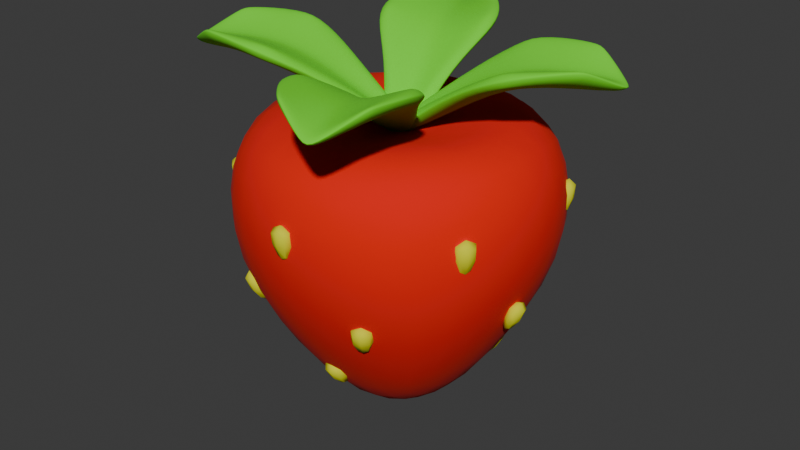 # Source: strawberry_medium.blend  (saved by Blender 4.1.23; exported with 4.5.12 LTS)
import bpy
from mathutils import Matrix  # noqa: F401  (used for matrix-valued properties, if any)

bpy.ops.wm.read_factory_settings(use_empty=True)
scene = bpy.context.scene
scene.name = 'Scene'

# ---- collections
col_collection = bpy.data.collections.new('Collection'); scene.collection.children.link(col_collection)

# ---- materials (node trees are filled in below, after node groups)
mat_strawberry_nuts = bpy.data.materials.new('strawberry_nuts')
mat_strawberry_nuts.use_transparent_shadow = False
mat_leafy_green = bpy.data.materials.new('leafy_green')
mat_leafy_green.use_transparent_shadow = False
mat_strawberry_red = bpy.data.materials.new('strawberry_red')
mat_strawberry_red.alpha_threshold = 0.0
mat_strawberry_red.use_transparent_shadow = False
mat_strawberry_red.roughness = 0.5
mat_strawberry_red.line_color = (0.0, 0.0, 0.0, 1.0)

# ---- material node trees
mat_strawberry_nuts.use_nodes = True; mat_strawberry_nuts.node_tree.nodes.clear()
_N = mat_strawberry_nuts.node_tree.nodes; _L = mat_strawberry_nuts.node_tree.links
n0 = _N.new('ShaderNodeBsdfPrincipled'); n0.name = 'Principled BSDF'; n0.location = (10, 300)
n0.inputs[0].default_value = (0.7253, 0.736, 0.0, 1.0)
n0.inputs[2].default_value = 1.0
n1 = _N.new('ShaderNodeOutputMaterial'); n1.name = 'Material Output'; n1.location = (300, 300)
_L.new(n0.outputs[0], n1.inputs[0])
n1.is_active_output = True
mat_leafy_green.use_nodes = True; mat_leafy_green.node_tree.nodes.clear()
_N = mat_leafy_green.node_tree.nodes; _L = mat_leafy_green.node_tree.links
n0 = _N.new('ShaderNodeBsdfPrincipled'); n0.name = 'Principled BSDF'; n0.location = (10, 300)
n0.inputs[0].default_value = (0.154, 0.8001, 0.01148, 1.0)
n0.inputs[2].default_value = 1.0
n1 = _N.new('ShaderNodeOutputMaterial'); n1.name = 'Material Output'; n1.location = (300, 300)
_L.new(n0.outputs[0], n1.inputs[0])
n1.is_active_output = True
mat_strawberry_red.use_nodes = True; mat_strawberry_red.node_tree.nodes.clear()
_N = mat_strawberry_red.node_tree.nodes; _L = mat_strawberry_red.node_tree.links
n0 = _N.new('ShaderNodeOutputMaterial'); n0.name = 'Material Output'; n0.location = (300, 300)
n1 = _N.new('ShaderNodeBsdfPrincipled'); n1.name = 'Principled BSDF'; n1.location = (10, 300)
n1.inputs[0].default_value = (0.7991, 0.006512, 0.0, 1.0)
n1.inputs[2].default_value = 1.0
n1.inputs[3].default_value = 1.45
_L.new(n1.outputs[0], n0.inputs[0])
n0.is_active_output = True

# ---- world
world_world = bpy.data.worlds.new('World'); scene.world = world_world
world_world.use_nodes = True; world_world.node_tree.nodes.clear()
_N = world_world.node_tree.nodes; _L = world_world.node_tree.links
n0 = _N.new('ShaderNodeOutputWorld'); n0.name = 'World Output'; n0.location = (300, 300)
n1 = _N.new('ShaderNodeBackground'); n1.name = 'Background'; n1.location = (10, 300)
n1.inputs[0].default_value = (0.05088, 0.05088, 0.05088, 1.0)
_L.new(n1.outputs[0], n0.inputs[0])
n0.is_active_output = True
world_world.color = (0.05088, 0.05088, 0.05088)
world_world.use_sun_shadow = False
world_world.sun_shadow_jitter_overblur = 0.0

# ---- meshes
me_cube_001 = bpy.data.meshes.new('Cube.001')
me_cube_001.from_pydata([(-0.01644, -0.5669, -0.1084), (-0.06975, -0.6225, 0.04441), (-0.01644, -0.5427, -0.1058), (-0.06975, -0.5196, 0.05507), (0.01644, -0.5669, -0.1084), (0.06975, -0.6225, 0.04441), (0.01644, -0.5427, -0.1058), (0.06975, -0.5196, 0.05507)], [], [(0, 1, 3, 2), (2, 3, 7, 6), (6, 7, 5, 4), (4, 5, 1, 0), (2, 6, 4, 0), (7, 3, 1, 5)])
me_cube_001.polygons.foreach_set('use_smooth', [True] * 6)
_uv = me_cube_001.uv_layers.new(name='UVMap')
_uv.uv.foreach_set('vector', [0.375, 0.0, 0.625, 0.0, 0.625, 0.25, 0.375, 0.25, 0.375, 0.25, 0.625, 0.25, 0.625, 0.5, 0.375, 0.5, 0.375, 0.5, 0.625, 0.5, 0.625, 0.75, 0.375, 0.75, 0.375, 0.75, 0.625, 0.75, 0.625, 1.0, 0.375, 1.0, 0.125, 0.5, 0.375, 0.5, 0.375, 0.75, 0.125, 0.75, 0.625, 0.5, 0.875, 0.5, 0.875, 0.75, 0.625, 0.75])
me_cube_001.materials.append(mat_strawberry_nuts)
me_cube_001.update()
me_cube_003 = bpy.data.meshes.new('Cube.003')
me_cube_003.from_pydata([(-0.2857, -0.3986, -0.4193), (-0.3812, -0.4573, -0.29), (-0.2745, -0.3792, -0.4096), (-0.3337, -0.375, -0.2492), (-0.2573, -0.415, -0.4193), (-0.2604, -0.5271, -0.29), (-0.2461, -0.3956, -0.4096), (-0.2129, -0.4447, -0.2492)], [], [(0, 1, 3, 2), (2, 3, 7, 6), (6, 7, 5, 4), (4, 5, 1, 0), (2, 6, 4, 0), (7, 3, 1, 5)])
me_cube_003.polygons.foreach_set('use_smooth', [True] * 6)
_uv = me_cube_003.uv_layers.new(name='UVMap')
_uv.uv.foreach_set('vector', [0.375, 0.0, 0.625, 0.0, 0.625, 0.25, 0.375, 0.25, 0.375, 0.25, 0.625, 0.25, 0.625, 0.5, 0.375, 0.5, 0.375, 0.5, 0.625, 0.5, 0.625, 0.75, 0.375, 0.75, 0.375, 0.75, 0.625, 0.75, 0.625, 1.0, 0.375, 1.0, 0.125, 0.5, 0.375, 0.5, 0.375, 0.75, 0.125, 0.75, 0.625, 0.5, 0.875, 0.5, 0.875, 0.75, 0.625, 0.75])
me_cube_003.materials.append(mat_strawberry_nuts)
me_cube_003.update()
me_cube_004 = bpy.data.meshes.new('Cube.004')
me_cube_004.from_pydata([(-0.01554, -0.3041, -0.6996), (-0.06217, -0.4258, -0.5888), (-0.01704, -0.2836, -0.6865), (-0.0685, -0.3389, -0.533), (0.01726, -0.3019, -0.6993), (0.07702, -0.4166, -0.5873), (0.01577, -0.2814, -0.6861), (0.07069, -0.3298, -0.5315)], [], [(0, 1, 3, 2), (2, 3, 7, 6), (6, 7, 5, 4), (4, 5, 1, 0), (2, 6, 4, 0), (7, 3, 1, 5)])
me_cube_004.polygons.foreach_set('use_smooth', [True] * 6)
_uv = me_cube_004.uv_layers.new(name='UVMap')
_uv.uv.foreach_set('vector', [0.375, 0.0, 0.625, 0.0, 0.625, 0.25, 0.375, 0.25, 0.375, 0.25, 0.625, 0.25, 0.625, 0.5, 0.375, 0.5, 0.375, 0.5, 0.625, 0.5, 0.625, 0.75, 0.375, 0.75, 0.375, 0.75, 0.625, 0.75, 0.625, 1.0, 0.375, 1.0, 0.125, 0.5, 0.375, 0.5, 0.375, 0.75, 0.125, 0.75, 0.625, 0.5, 0.875, 0.5, 0.875, 0.75, 0.625, 0.75])
me_cube_004.materials.append(mat_strawberry_nuts)
me_cube_004.update()
me_plane = bpy.data.meshes.new('Plane')
me_plane.from_pydata([(-0.03675, -0.03854, 0.1997), (0.05293, -0.005897, 0.1997), (-0.3386, 0.5419, 0.5165), (-0.08893, 0.6328, 0.5165), (0.01901, -0.05224, 0.175), (-0.2589, 0.7113, 0.424), (-0.1668, 0.1254, 0.3695), (0.04715, 0.2032, 0.3695), (-0.06583, 0.1809, 0.3144), (-0.1367, 0.3754, 0.4443), (-0.3022, 0.2379, 0.4632), (-0.2796, 0.3148, 0.4696), (-0.3482, 0.3512, 0.5024), (0.04097, 0.4928, 0.5024), (0.01185, 0.4209, 0.4696), (0.07857, 0.3765, 0.4632)], [], [(8, 7, 15, 14, 9), (6, 8, 9, 11, 10), (0, 4, 8, 6), (9, 14, 13, 3, 5), (4, 1, 7, 8), (10, 11, 12), (13, 14, 15), (12, 11, 9, 5, 2)])
me_plane.polygons.foreach_set('use_smooth', [True] * 8)
_uv = me_plane.uv_layers.new(name='UVMap')
_uv.uv.foreach_set('vector', [0.5, 0.3333, 1.0, 0.3333, 1.0, 0.5774, 0.8299, 0.6667, 0.5, 0.6667, 0.0, 0.3333, 0.5, 0.3333, 0.5, 0.6667, 0.1701, 0.6667, 0.0, 0.5774, 0.0, 0.0, 0.5, 0.0, 0.5, 0.3333, 0.0, 0.3333, 0.5, 0.6667, 0.8299, 0.6667, 1.0, 0.758, 1.0, 1.0, 0.5, 1.0, 0.5, 0.0, 1.0, 0.0, 1.0, 0.3333, 0.5, 0.3333, 0.0, 0.5774, 0.1701, 0.6667, 0.0, 0.758, 1.0, 0.758, 0.8299, 0.6667, 1.0, 0.5774, 0.0, 0.758, 0.1701, 0.6667, 0.5, 0.6667, 0.5, 1.0, 0.0, 1.0])
me_plane.materials.append(mat_leafy_green)
me_plane.update()
me_cube_002 = bpy.data.meshes.new('Cube.002')
me_cube_002.from_pydata([(0.3811, 0.3811, 0.1159), (0.2651, 0.2651, -0.593), (0.3811, -0.3811, 0.1159), (0.2651, -0.2651, -0.593), (-0.3811, 0.3811, 0.1159), (-0.2651, 0.2651, -0.593), (-0.3811, -0.3811, 0.1159), (-0.2651, -0.2651, -0.593), (-0.2767, 0.2198, -0.6198), (-0.2884, 0.1544, -0.6489), (-0.2963, 0.07938, -0.6698), (-0.299, -7.567e-10, -0.6775), (-0.2963, -0.07938, -0.6698), (-0.2884, -0.1544, -0.6489), (-0.2767, -0.2198, -0.6198), (0.2198, 0.2767, -0.6198), (0.1544, 0.2884, -0.6489), (0.07938, 0.2963, -0.6698), (4.3e-09, 0.299, -0.6775), (-0.07938, 0.2963, -0.6698), (-0.1544, 0.2884, -0.6489), (-0.2198, 0.2767, -0.6198), (0.3956, 0.3956, 0.06189), (0.4058, 0.4058, -0.02239), (0.4051, 0.4051, -0.1267), (0.3915, 0.3915, -0.2354), (0.3656, 0.3656, -0.3422), (0.3313, 0.3313, -0.4428), (0.2944, 0.2944, -0.5312), (-0.2944, -0.2944, -0.5312), (-0.3313, -0.3313, -0.4428), (-0.3656, -0.3656, -0.3422), (-0.3915, -0.3915, -0.2354), (-0.4051, -0.4051, -0.1267), (-0.4058, -0.4058, -0.02239), (-0.3956, -0.3956, 0.06189), (0.3956, -0.3956, 0.06189), (0.4058, -0.4058, -0.02239), (0.4051, -0.4051, -0.1267), (0.3915, -0.3915, -0.2354), (0.3656, -0.3656, -0.3422), (0.3313, -0.3313, -0.4428), (0.2944, -0.2944, -0.5312), (-0.3956, 0.3956, 0.06189), (-0.4058, 0.4058, -0.02239), (-0.4051, 0.4051, -0.1267), (-0.3915, 0.3915, -0.2354), (-0.3656, 0.3656, -0.3422), (-0.3313, 0.3313, -0.4428), (-0.2944, 0.2944, -0.5312), (0.321, -0.4133, 0.1423), (0.229, -0.4487, 0.1719), (0.1188, -0.4744, 0.1907), (-2.809e-09, -0.484, 0.1971), (-0.1188, -0.4744, 0.1907), (-0.229, -0.4487, 0.1719), (-0.321, -0.4133, 0.1423), (0.4133, 0.321, 0.1423), (0.4487, 0.229, 0.1719), (0.4744, 0.1188, 0.1907), (0.484, -3.558e-09, 0.1971), (0.4744, -0.1188, 0.1907), (0.4487, -0.229, 0.1719), (0.4133, -0.321, 0.1423), (-0.2198, -0.2767, -0.6198), (-0.1544, -0.2884, -0.6489), (-0.07938, -0.2963, -0.6698), (-2.692e-09, -0.299, -0.6775), (0.07938, -0.2963, -0.6698), (0.1544, -0.2884, -0.6489), (0.2198, -0.2767, -0.6198), (-0.4133, -0.321, 0.1423), (-0.4487, -0.229, 0.1719), (-0.4744, -0.1188, 0.1907), (-0.484, 7.538e-09, 0.1971), (-0.4744, 0.1188, 0.1907), (-0.4487, 0.229, 0.1719), (-0.4133, 0.321, 0.1423), (-0.321, 0.4133, 0.1423), (-0.229, 0.4487, 0.1719), (-0.1188, 0.4744, 0.1907), (2.306e-09, 0.484, 0.1971), (0.1188, 0.4744, 0.1907), (0.229, 0.4487, 0.1719), (0.321, 0.4133, 0.1423), (0.2767, -0.2198, -0.6198), (0.2884, -0.1544, -0.6489), (0.2963, -0.07938, -0.6698), (0.299, -2.678e-09, -0.6775), (0.2963, 0.07938, -0.6698), (0.2884, 0.1544, -0.6489), (0.2767, 0.2198, -0.6198), (0.341, 0.341, 0.1924), (0.2422, 0.3666, 0.2236), (0.1256, 0.3866, 0.2327), (1.746e-09, 0.3944, 0.2339), (-0.1256, 0.3866, 0.2327), (-0.2422, 0.3666, 0.2236), (-0.341, 0.341, 0.1924), (0.3666, 0.2422, 0.2236), (0.259, 0.259, 0.244), (0.1339, 0.2726, 0.2352), (4.635e-09, 0.278, 0.2256), (-0.1339, 0.2726, 0.2352), (-0.259, 0.259, 0.244), (-0.3666, 0.2422, 0.2236), (0.3866, 0.1256, 0.2327), (0.2726, 0.1339, 0.2352), (0.1407, 0.1407, 0.214), (-1.193e-09, 0.1435, 0.1965), (-0.1407, 0.1407, 0.214), (-0.2726, 0.1339, 0.2352), (-0.3866, 0.1256, 0.2327), (0.3944, -7.043e-09, 0.2339), (0.278, -6.519e-09, 0.2256), (0.1435, 1.775e-09, 0.1965), (-3.718e-09, 8.615e-09, 0.1751), (-0.1435, 1.336e-08, 0.1965), (-0.278, 5.355e-09, 0.2256), (-0.3944, 3.522e-09, 0.2339), (0.3866, -0.1256, 0.2327), (0.2726, -0.1339, 0.2352), (0.1407, -0.1407, 0.214), (-9.226e-09, -0.1435, 0.1965), (-0.1407, -0.1407, 0.214), (-0.2726, -0.1339, 0.2352), (-0.3866, -0.1256, 0.2327), (0.3666, -0.2422, 0.2236), (0.259, -0.259, 0.244), (0.1339, -0.2726, 0.2352), (-7.705e-09, -0.278, 0.2256), (-0.1339, -0.2726, 0.2352), (-0.259, -0.259, 0.244), (-0.3666, -0.2422, 0.2236), (0.341, -0.341, 0.1924), (0.2422, -0.3666, 0.2236), (0.1256, -0.3866, 0.2327), (-2.125e-09, -0.3944, 0.2339), (-0.1256, -0.3866, 0.2327), (-0.2422, -0.3666, 0.2236), (-0.341, -0.341, 0.1924), (0.2388, -0.3302, -0.5408), (0.2649, -0.3803, -0.4465), (0.2904, -0.4238, -0.3429), (0.3096, -0.4562, -0.2342), (0.3197, -0.4735, -0.1238), (0.3214, -0.4736, -0.0168), (0.3189, -0.4546, 0.07381), (0.1673, -0.3536, -0.5572), (0.1845, -0.4134, -0.4543), (0.2013, -0.4645, -0.345), (0.2141, -0.5026, -0.2319), (0.2209, -0.5235, -0.1177), (0.223, -0.5239, -0.00546), (0.2238, -0.5004, 0.09442), (0.08606, -0.367, -0.5707), (0.09459, -0.4325, -0.461), (0.103, -0.4884, -0.3466), (0.1093, -0.5305, -0.2297), (0.1128, -0.5542, -0.112), (0.1142, -0.5555, 0.004248), (0.1154, -0.5303, 0.1098), (-5.85e-09, -0.3715, -0.5759), (-5.355e-09, -0.4387, -0.4635), (-3.463e-09, -0.4963, -0.3471), (-6.985e-10, -0.5398, -0.2289), (-3.405e-09, -0.5646, -0.1097), (-3.958e-09, -0.5664, 0.008171), (-3.871e-09, -0.5409, 0.1154), (-0.08606, -0.367, -0.5707), (-0.09459, -0.4325, -0.461), (-0.103, -0.4884, -0.3466), (-0.1093, -0.5305, -0.2297), (-0.1128, -0.5542, -0.112), (-0.1142, -0.5555, 0.004248), (-0.1154, -0.5303, 0.1098), (-0.1673, -0.3536, -0.5572), (-0.1845, -0.4134, -0.4543), (-0.2013, -0.4645, -0.345), (-0.2141, -0.5026, -0.2319), (-0.2209, -0.5235, -0.1177), (-0.223, -0.5239, -0.00546), (-0.2238, -0.5004, 0.09442), (-0.2388, -0.3302, -0.5408), (-0.2649, -0.3803, -0.4465), (-0.2904, -0.4238, -0.3429), (-0.3096, -0.4562, -0.2342), (-0.3197, -0.4735, -0.1238), (-0.3214, -0.4736, -0.0168), (-0.3189, -0.4546, 0.07381), (-0.3302, -0.2388, -0.5408), (-0.3803, -0.2649, -0.4465), (-0.4238, -0.2904, -0.3429), (-0.4562, -0.3096, -0.2342), (-0.4735, -0.3197, -0.1238), (-0.4736, -0.3214, -0.0168), (-0.4546, -0.3189, 0.07381), (-0.3536, -0.1673, -0.5572), (-0.4134, -0.1845, -0.4543), (-0.4645, -0.2013, -0.345), (-0.5026, -0.2141, -0.2319), (-0.5235, -0.2209, -0.1177), (-0.5239, -0.223, -0.00546), (-0.5004, -0.2238, 0.09442), (-0.367, -0.08606, -0.5707), (-0.4325, -0.09459, -0.461), (-0.4884, -0.103, -0.3466), (-0.5305, -0.1093, -0.2297), (-0.5542, -0.1128, -0.112), (-0.5555, -0.1142, 0.004248), (-0.5303, -0.1154, 0.1098), (-0.3715, 6.083e-09, -0.5759), (-0.4387, 1.001e-08, -0.4635), (-0.4963, 5.326e-09, -0.3471), (-0.5398, 4.424e-09, -0.2289), (-0.5646, 6.228e-09, -0.1097), (-0.5664, 7.916e-09, 0.008171), (-0.5409, 9.75e-09, 0.1154), (-0.367, 0.08606, -0.5707), (-0.4325, 0.09459, -0.461), (-0.4884, 0.103, -0.3466), (-0.5305, 0.1093, -0.2297), (-0.5542, 0.1128, -0.112), (-0.5555, 0.1142, 0.004248), (-0.5303, 0.1154, 0.1098), (-0.3536, 0.1673, -0.5572), (-0.4134, 0.1845, -0.4543), (-0.4645, 0.2013, -0.345), (-0.5026, 0.2141, -0.2319), (-0.5235, 0.2209, -0.1177), (-0.5239, 0.223, -0.00546), (-0.5004, 0.2238, 0.09442), (-0.3302, 0.2388, -0.5408), (-0.3803, 0.2649, -0.4465), (-0.4238, 0.2904, -0.3429), (-0.4562, 0.3096, -0.2342), (-0.4735, 0.3197, -0.1238), (-0.4736, 0.3214, -0.0168), (-0.4546, 0.3189, 0.07381), (-0.2166, 0.2166, -0.6786), (-0.1489, 0.2198, -0.7219), (-0.07587, 0.2234, -0.7491), (2.328e-09, 0.2249, -0.7586), (0.07587, 0.2234, -0.7491), (0.1489, 0.2198, -0.7219), (0.2166, 0.2166, -0.6786), (-0.2198, 0.1489, -0.7219), (-0.1485, 0.1485, -0.7743), (-0.07485, 0.1496, -0.806), (1.055e-09, 0.1502, -0.8168), (0.07485, 0.1496, -0.806), (0.1485, 0.1485, -0.7743), (0.2198, 0.1489, -0.7219), (-0.2234, 0.07587, -0.7491), (-0.1496, 0.07485, -0.806), (-0.07497, 0.07497, -0.8403), (1.484e-09, 0.07519, -0.8518), (0.07497, 0.07497, -0.8403), (0.1496, 0.07485, -0.806), (0.2234, 0.07587, -0.7491), (-0.2249, -3.405e-09, -0.7586), (-0.1502, -7.218e-09, -0.8168), (-0.07519, -5.355e-09, -0.8518), (1.397e-09, -2.794e-09, -0.8635), (0.07519, 6.403e-10, -0.8518), (0.1502, 3.26e-09, -0.8168), (0.2249, 2.939e-09, -0.7586), (-0.2234, -0.07587, -0.7491), (-0.1496, -0.07485, -0.806), (-0.07497, -0.07497, -0.8403), (2.095e-09, -0.07519, -0.8518), (0.07497, -0.07497, -0.8403), (0.1496, -0.07485, -0.806), (0.2234, -0.07587, -0.7491), (-0.2198, -0.1489, -0.7219), (-0.1485, -0.1485, -0.7743), (-0.07485, -0.1496, -0.806), (1.026e-09, -0.1502, -0.8168), (0.07485, -0.1496, -0.806), (0.1485, -0.1485, -0.7743), (0.2198, -0.1489, -0.7219), (-0.2166, -0.2166, -0.6786), (-0.1489, -0.2198, -0.7219), (-0.07587, -0.2234, -0.7491), (8.731e-11, -0.2249, -0.7586), (0.07587, -0.2234, -0.7491), (0.1489, -0.2198, -0.7219), (0.2166, -0.2166, -0.6786), (0.3302, 0.2388, -0.5408), (0.3803, 0.2649, -0.4465), (0.4238, 0.2904, -0.3429), (0.4562, 0.3096, -0.2342), (0.4735, 0.3197, -0.1238), (0.4736, 0.3214, -0.0168), (0.4546, 0.3189, 0.07381), (0.3536, 0.1673, -0.5572), (0.4134, 0.1845, -0.4543), (0.4645, 0.2013, -0.345), (0.5026, 0.2141, -0.2319), (0.5235, 0.2209, -0.1177), (0.5239, 0.223, -0.00546), (0.5004, 0.2238, 0.09442), (0.367, 0.08606, -0.5707), (0.4325, 0.09459, -0.461), (0.4884, 0.103, -0.3466), (0.5305, 0.1093, -0.2297), (0.5542, 0.1128, -0.112), (0.5555, 0.1142, 0.004248), (0.5303, 0.1154, 0.1098), (0.3715, -6.781e-09, -0.5759), (0.4387, -5.355e-09, -0.4635), (0.4963, -3.463e-09, -0.3471), (0.5398, -2.561e-09, -0.2289), (0.5646, -3.405e-09, -0.1097), (0.5664, -3.958e-09, 0.008171), (0.5409, -4.045e-09, 0.1154), (0.367, -0.08606, -0.5707), (0.4325, -0.09459, -0.461), (0.4884, -0.103, -0.3466), (0.5305, -0.1093, -0.2297), (0.5542, -0.1128, -0.112), (0.5555, -0.1142, 0.004248), (0.5303, -0.1154, 0.1098), (0.3536, -0.1673, -0.5572), (0.4134, -0.1845, -0.4543), (0.4645, -0.2013, -0.345), (0.5026, -0.2141, -0.2319), (0.5235, -0.2209, -0.1177), (0.5239, -0.223, -0.00546), (0.5004, -0.2238, 0.09442), (0.3302, -0.2388, -0.5408), (0.3803, -0.2649, -0.4465), (0.4238, -0.2904, -0.3429), (0.4562, -0.3096, -0.2342), (0.4735, -0.3197, -0.1238), (0.4736, -0.3214, -0.0168), (0.4546, -0.3189, 0.07381), (-0.2388, 0.3302, -0.5408), (-0.2649, 0.3803, -0.4465), (-0.2904, 0.4238, -0.3429), (-0.3096, 0.4562, -0.2342), (-0.3197, 0.4735, -0.1238), (-0.3214, 0.4736, -0.0168), (-0.3189, 0.4546, 0.07381), (-0.1673, 0.3536, -0.5572), (-0.1845, 0.4134, -0.4543), (-0.2013, 0.4645, -0.345), (-0.2141, 0.5026, -0.2319), (-0.2209, 0.5235, -0.1177), (-0.223, 0.5239, -0.00546), (-0.2238, 0.5004, 0.09442), (-0.08606, 0.367, -0.5707), (-0.09459, 0.4325, -0.461), (-0.103, 0.4884, -0.3466), (-0.1093, 0.5305, -0.2297), (-0.1128, 0.5542, -0.112), (-0.1142, 0.5555, 0.004248), (-0.1154, 0.5303, 0.1098), (9.284e-09, 0.3715, -0.5759), (1.094e-08, 0.4387, -0.4635), (6.257e-09, 0.4963, -0.3471), (4.424e-09, 0.5398, -0.2289), (6.199e-09, 0.5646, -0.1097), (7.683e-09, 0.5664, 0.008171), (4.919e-09, 0.5409, 0.1154), (0.08606, 0.367, -0.5707), (0.09459, 0.4325, -0.461), (0.103, 0.4884, -0.3466), (0.1093, 0.5305, -0.2297), (0.1128, 0.5542, -0.112), (0.1142, 0.5555, 0.004248), (0.1154, 0.5303, 0.1098), (0.1673, 0.3536, -0.5572), (0.1845, 0.4134, -0.4543), (0.2013, 0.4645, -0.345), (0.2141, 0.5026, -0.2319), (0.2209, 0.5235, -0.1177), (0.223, 0.5239, -0.00546), (0.2238, 0.5004, 0.09442), (0.2388, 0.3302, -0.5408), (0.2649, 0.3803, -0.4465), (0.2904, 0.4238, -0.3429), (0.3096, 0.4562, -0.2342), (0.3197, 0.4735, -0.1238), (0.3214, 0.4736, -0.0168), (0.3189, 0.4546, 0.07381)], [], [(92, 93, 100, 99), (93, 94, 101, 100), (94, 95, 102, 101), (95, 96, 103, 102), (96, 97, 104, 103), (97, 98, 105, 104), (99, 100, 107, 106), (100, 101, 108, 107), (101, 102, 109, 108), (102, 103, 110, 109), (103, 104, 111, 110), (104, 105, 112, 111), (106, 107, 114, 113), (107, 108, 115, 114), (108, 109, 116, 115), (109, 110, 117, 116), (110, 111, 118, 117), (111, 112, 119, 118), (113, 114, 121, 120), (114, 115, 122, 121), (115, 116, 123, 122), (116, 117, 124, 123), (117, 118, 125, 124), (118, 119, 126, 125), (120, 121, 128, 127), (121, 122, 129, 128), (122, 123, 130, 129), (123, 124, 131, 130), (124, 125, 132, 131), (125, 126, 133, 132), (127, 128, 135, 134), (128, 129, 136, 135), (129, 130, 137, 136), (130, 131, 138, 137), (131, 132, 139, 138), (132, 133, 140, 139), (0, 84, 92, 57), (84, 83, 93, 92), (83, 82, 94, 93), (82, 81, 95, 94), (81, 80, 96, 95), (80, 79, 97, 96), (79, 78, 98, 97), (78, 4, 77, 98), (98, 77, 76, 105), (105, 76, 75, 112), (112, 75, 74, 119), (119, 74, 73, 126), (126, 73, 72, 133), (133, 72, 71, 140), (140, 71, 6, 56), (139, 140, 56, 55), (138, 139, 55, 54), (137, 138, 54, 53), (136, 137, 53, 52), (135, 136, 52, 51), (134, 135, 51, 50), (63, 134, 50, 2), (62, 127, 134, 63), (61, 120, 127, 62), (60, 113, 120, 61), (59, 106, 113, 60), (58, 99, 106, 59), (57, 92, 99, 58), (141, 142, 149, 148), (142, 143, 150, 149), (143, 144, 151, 150), (144, 145, 152, 151), (145, 146, 153, 152), (146, 147, 154, 153), (148, 149, 156, 155), (149, 150, 157, 156), (150, 151, 158, 157), (151, 152, 159, 158), (152, 153, 160, 159), (153, 154, 161, 160), (155, 156, 163, 162), (156, 157, 164, 163), (157, 158, 165, 164), (158, 159, 166, 165), (159, 160, 167, 166), (160, 161, 168, 167), (162, 163, 170, 169), (163, 164, 171, 170), (164, 165, 172, 171), (165, 166, 173, 172), (166, 167, 174, 173), (167, 168, 175, 174), (169, 170, 177, 176), (170, 171, 178, 177), (171, 172, 179, 178), (172, 173, 180, 179), (173, 174, 181, 180), (174, 175, 182, 181), (176, 177, 184, 183), (177, 178, 185, 184), (178, 179, 186, 185), (179, 180, 187, 186), (180, 181, 188, 187), (181, 182, 189, 188), (3, 42, 141, 70), (42, 41, 142, 141), (41, 40, 143, 142), (40, 39, 144, 143), (39, 38, 145, 144), (38, 37, 146, 145), (37, 36, 147, 146), (36, 2, 50, 147), (147, 50, 51, 154), (154, 51, 52, 161), (161, 52, 53, 168), (168, 53, 54, 175), (175, 54, 55, 182), (182, 55, 56, 189), (189, 56, 6, 35), (188, 189, 35, 34), (187, 188, 34, 33), (186, 187, 33, 32), (185, 186, 32, 31), (184, 185, 31, 30), (183, 184, 30, 29), (64, 183, 29, 7), (65, 176, 183, 64), (66, 169, 176, 65), (67, 162, 169, 66), (68, 155, 162, 67), (69, 148, 155, 68), (70, 141, 148, 69), (190, 191, 198, 197), (191, 192, 199, 198), (192, 193, 200, 199), (193, 194, 201, 200), (194, 195, 202, 201), (195, 196, 203, 202), (197, 198, 205, 204), (198, 199, 206, 205), (199, 200, 207, 206), (200, 201, 208, 207), (201, 202, 209, 208), (202, 203, 210, 209), (204, 205, 212, 211), (205, 206, 213, 212), (206, 207, 214, 213), (207, 208, 215, 214), (208, 209, 216, 215), (209, 210, 217, 216), (211, 212, 219, 218), (212, 213, 220, 219), (213, 214, 221, 220), (214, 215, 222, 221), (215, 216, 223, 222), (216, 217, 224, 223), (218, 219, 226, 225), (219, 220, 227, 226), (220, 221, 228, 227), (221, 222, 229, 228), (222, 223, 230, 229), (223, 224, 231, 230), (225, 226, 233, 232), (226, 227, 234, 233), (227, 228, 235, 234), (228, 229, 236, 235), (229, 230, 237, 236), (230, 231, 238, 237), (7, 29, 190, 14), (29, 30, 191, 190), (30, 31, 192, 191), (31, 32, 193, 192), (32, 33, 194, 193), (33, 34, 195, 194), (34, 35, 196, 195), (35, 6, 71, 196), (196, 71, 72, 203), (203, 72, 73, 210), (210, 73, 74, 217), (217, 74, 75, 224), (224, 75, 76, 231), (231, 76, 77, 238), (238, 77, 4, 43), (237, 238, 43, 44), (236, 237, 44, 45), (235, 236, 45, 46), (234, 235, 46, 47), (233, 234, 47, 48), (232, 233, 48, 49), (8, 232, 49, 5), (9, 225, 232, 8), (10, 218, 225, 9), (11, 211, 218, 10), (12, 204, 211, 11), (13, 197, 204, 12), (14, 190, 197, 13), (239, 240, 247, 246), (240, 241, 248, 247), (241, 242, 249, 248), (242, 243, 250, 249), (243, 244, 251, 250), (244, 245, 252, 251), (246, 247, 254, 253), (247, 248, 255, 254), (248, 249, 256, 255), (249, 250, 257, 256), (250, 251, 258, 257), (251, 252, 259, 258), (253, 254, 261, 260), (254, 255, 262, 261), (255, 256, 263, 262), (256, 257, 264, 263), (257, 258, 265, 264), (258, 259, 266, 265), (260, 261, 268, 267), (261, 262, 269, 268), (262, 263, 270, 269), (263, 264, 271, 270), (264, 265, 272, 271), (265, 266, 273, 272), (267, 268, 275, 274), (268, 269, 276, 275), (269, 270, 277, 276), (270, 271, 278, 277), (271, 272, 279, 278), (272, 273, 280, 279), (274, 275, 282, 281), (275, 276, 283, 282), (276, 277, 284, 283), (277, 278, 285, 284), (278, 279, 286, 285), (279, 280, 287, 286), (5, 21, 239, 8), (21, 20, 240, 239), (20, 19, 241, 240), (19, 18, 242, 241), (18, 17, 243, 242), (17, 16, 244, 243), (16, 15, 245, 244), (15, 1, 91, 245), (245, 91, 90, 252), (252, 90, 89, 259), (259, 89, 88, 266), (266, 88, 87, 273), (273, 87, 86, 280), (280, 86, 85, 287), (287, 85, 3, 70), (286, 287, 70, 69), (285, 286, 69, 68), (284, 285, 68, 67), (283, 284, 67, 66), (282, 283, 66, 65), (281, 282, 65, 64), (14, 281, 64, 7), (13, 274, 281, 14), (12, 267, 274, 13), (11, 260, 267, 12), (10, 253, 260, 11), (9, 246, 253, 10), (8, 239, 246, 9), (288, 289, 296, 295), (289, 290, 297, 296), (290, 291, 298, 297), (291, 292, 299, 298), (292, 293, 300, 299), (293, 294, 301, 300), (295, 296, 303, 302), (296, 297, 304, 303), (297, 298, 305, 304), (298, 299, 306, 305), (299, 300, 307, 306), (300, 301, 308, 307), (302, 303, 310, 309), (303, 304, 311, 310), (304, 305, 312, 311), (305, 306, 313, 312), (306, 307, 314, 313), (307, 308, 315, 314), (309, 310, 317, 316), (310, 311, 318, 317), (311, 312, 319, 318), (312, 313, 320, 319), (313, 314, 321, 320), (314, 315, 322, 321), (316, 317, 324, 323), (317, 318, 325, 324), (318, 319, 326, 325), (319, 320, 327, 326), (320, 321, 328, 327), (321, 322, 329, 328), (323, 324, 331, 330), (324, 325, 332, 331), (325, 326, 333, 332), (326, 327, 334, 333), (327, 328, 335, 334), (328, 329, 336, 335), (1, 28, 288, 91), (28, 27, 289, 288), (27, 26, 290, 289), (26, 25, 291, 290), (25, 24, 292, 291), (24, 23, 293, 292), (23, 22, 294, 293), (22, 0, 57, 294), (294, 57, 58, 301), (301, 58, 59, 308), (308, 59, 60, 315), (315, 60, 61, 322), (322, 61, 62, 329), (329, 62, 63, 336), (336, 63, 2, 36), (335, 336, 36, 37), (334, 335, 37, 38), (333, 334, 38, 39), (332, 333, 39, 40), (331, 332, 40, 41), (330, 331, 41, 42), (85, 330, 42, 3), (86, 323, 330, 85), (87, 316, 323, 86), (88, 309, 316, 87), (89, 302, 309, 88), (90, 295, 302, 89), (91, 288, 295, 90), (337, 338, 345, 344), (338, 339, 346, 345), (339, 340, 347, 346), (340, 341, 348, 347), (341, 342, 349, 348), (342, 343, 350, 349), (344, 345, 352, 351), (345, 346, 353, 352), (346, 347, 354, 353), (347, 348, 355, 354), (348, 349, 356, 355), (349, 350, 357, 356), (351, 352, 359, 358), (352, 353, 360, 359), (353, 354, 361, 360), (354, 355, 362, 361), (355, 356, 363, 362), (356, 357, 364, 363), (358, 359, 366, 365), (359, 360, 367, 366), (360, 361, 368, 367), (361, 362, 369, 368), (362, 363, 370, 369), (363, 364, 371, 370), (365, 366, 373, 372), (366, 367, 374, 373), (367, 368, 375, 374), (368, 369, 376, 375), (369, 370, 377, 376), (370, 371, 378, 377), (372, 373, 380, 379), (373, 374, 381, 380), (374, 375, 382, 381), (375, 376, 383, 382), (376, 377, 384, 383), (377, 378, 385, 384), (5, 49, 337, 21), (49, 48, 338, 337), (48, 47, 339, 338), (47, 46, 340, 339), (46, 45, 341, 340), (45, 44, 342, 341), (44, 43, 343, 342), (43, 4, 78, 343), (343, 78, 79, 350), (350, 79, 80, 357), (357, 80, 81, 364), (364, 81, 82, 371), (371, 82, 83, 378), (378, 83, 84, 385), (385, 84, 0, 22), (384, 385, 22, 23), (383, 384, 23, 24), (382, 383, 24, 25), (381, 382, 25, 26), (380, 381, 26, 27), (379, 380, 27, 28), (15, 379, 28, 1), (16, 372, 379, 15), (17, 365, 372, 16), (18, 358, 365, 17), (19, 351, 358, 18), (20, 344, 351, 19), (21, 337, 344, 20)])
me_cube_002.polygons.foreach_set('use_smooth', [True] * 384)
_uv = me_cube_002.uv_layers.new(name='UVMap')
_uv.uv.foreach_set('vector', [0.6562, 0.5313, 0.6875, 0.5313, 0.6875, 0.5625, 0.6563, 0.5625, 0.6875, 0.5313, 0.7188, 0.5313, 0.7188, 0.5625, 0.6875, 0.5625, 0.7188, 0.5313, 0.75, 0.5313, 0.75, 0.5625, 0.7188, 0.5625, 0.75, 0.5313, 0.7813, 0.5313, 0.7813, 0.5625, 0.75, 0.5625, 0.7813, 0.5313, 0.8125, 0.5313, 0.8125, 0.5625, 0.7813, 0.5625, 0.8125, 0.5313, 0.8438, 0.5313, 0.8438, 0.5625, 0.8125, 0.5625, 0.6563, 0.5625, 0.6875, 0.5625, 0.6875, 0.5938, 0.6563, 0.5938, 0.6875, 0.5625, 0.7188, 0.5625, 0.7187, 0.5938, 0.6875, 0.5938, 0.7188, 0.5625, 0.75, 0.5625, 0.75, 0.5938, 0.7187, 0.5938, 0.75, 0.5625, 0.7813, 0.5625, 0.7813, 0.5938, 0.75, 0.5938, 0.7813, 0.5625, 0.8125, 0.5625, 0.8125, 0.5938, 0.7813, 0.5938, 0.8125, 0.5625, 0.8438, 0.5625, 0.8438, 0.5938, 0.8125, 0.5938, 0.6563, 0.5938, 0.6875, 0.5938, 0.6875, 0.625, 0.6563, 0.625, 0.6875, 0.5938, 0.7187, 0.5938, 0.7188, 0.625, 0.6875, 0.625, 0.7187, 0.5938, 0.75, 0.5938, 0.75, 0.625, 0.7188, 0.625, 0.75, 0.5938, 0.7813, 0.5938, 0.7813, 0.625, 0.75, 0.625, 0.7813, 0.5938, 0.8125, 0.5938, 0.8125, 0.625, 0.7813, 0.625, 0.8125, 0.5938, 0.8438, 0.5938, 0.8438, 0.625, 0.8125, 0.625, 0.6563, 0.625, 0.6875, 0.625, 0.6875, 0.6563, 0.6563, 0.6563, 0.6875, 0.625, 0.7188, 0.625, 0.7187, 0.6563, 0.6875, 0.6563, 0.7188, 0.625, 0.75, 0.625, 0.75, 0.6563, 0.7187, 0.6563, 0.75, 0.625, 0.7813, 0.625, 0.7813, 0.6563, 0.75, 0.6563, 0.7813, 0.625, 0.8125, 0.625, 0.8125, 0.6563, 0.7813, 0.6563, 0.8125, 0.625, 0.8438, 0.625, 0.8438, 0.6562, 0.8125, 0.6563, 0.6563, 0.6563, 0.6875, 0.6563, 0.6875, 0.6875, 0.6562, 0.6875, 0.6875, 0.6563, 0.7187, 0.6563, 0.7188, 0.6875, 0.6875, 0.6875, 0.7187, 0.6563, 0.75, 0.6563, 0.75, 0.6875, 0.7188, 0.6875, 0.75, 0.6563, 0.7813, 0.6563, 0.7813, 0.6875, 0.75, 0.6875, 0.7813, 0.6563, 0.8125, 0.6563, 0.8125, 0.6875, 0.7813, 0.6875, 0.8125, 0.6563, 0.8438, 0.6562, 0.8438, 0.6875, 0.8125, 0.6875, 0.6562, 0.6875, 0.6875, 0.6875, 0.6875, 0.7188, 0.6562, 0.7188, 0.6875, 0.6875, 0.7188, 0.6875, 0.7188, 0.7188, 0.6875, 0.7188, 0.7188, 0.6875, 0.75, 0.6875, 0.75, 0.7188, 0.7188, 0.7188, 0.75, 0.6875, 0.7813, 0.6875, 0.7813, 0.7188, 0.75, 0.7188, 0.7813, 0.6875, 0.8125, 0.6875, 0.8125, 0.7188, 0.7813, 0.7188, 0.8125, 0.6875, 0.8438, 0.6875, 0.8438, 0.7188, 0.8125, 0.7188, 0.625, 0.5, 0.6563, 0.5, 0.6562, 0.5313, 0.625, 0.5313, 0.6563, 0.5, 0.6875, 0.5, 0.6875, 0.5313, 0.6562, 0.5313, 0.6875, 0.5, 0.7188, 0.5, 0.7188, 0.5313, 0.6875, 0.5313, 0.7188, 0.5, 0.75, 0.5, 0.75, 0.5313, 0.7188, 0.5313, 0.75, 0.5, 0.7813, 0.5, 0.7813, 0.5313, 0.75, 0.5313, 0.7813, 0.5, 0.8125, 0.5, 0.8125, 0.5313, 0.7813, 0.5313, 0.8125, 0.5, 0.8438, 0.5, 0.8438, 0.5313, 0.8125, 0.5313, 0.8438, 0.5, 0.875, 0.5, 0.875, 0.5313, 0.8438, 0.5313, 0.8438, 0.5313, 0.875, 0.5313, 0.875, 0.5625, 0.8438, 0.5625, 0.8438, 0.5625, 0.875, 0.5625, 0.875, 0.5938, 0.8438, 0.5938, 0.8438, 0.5938, 0.875, 0.5938, 0.875, 0.625, 0.8438, 0.625, 0.8438, 0.625, 0.875, 0.625, 0.875, 0.6563, 0.8438, 0.6562, 0.8438, 0.6562, 0.875, 0.6563, 0.875, 0.6875, 0.8438, 0.6875, 0.8438, 0.6875, 0.875, 0.6875, 0.875, 0.7188, 0.8438, 0.7188, 0.8438, 0.7188, 0.875, 0.7188, 0.875, 0.75, 0.8438, 0.75, 0.8125, 0.7188, 0.8438, 0.7188, 0.8438, 0.75, 0.8125, 0.75, 0.7813, 0.7188, 0.8125, 0.7188, 0.8125, 0.75, 0.7813, 0.75, 0.75, 0.7188, 0.7813, 0.7188, 0.7813, 0.75, 0.75, 0.75, 0.7188, 0.7188, 0.75, 0.7188, 0.75, 0.75, 0.7188, 0.75, 0.6875, 0.7188, 0.7188, 0.7188, 0.7188, 0.75, 0.6875, 0.75, 0.6562, 0.7188, 0.6875, 0.7188, 0.6875, 0.75, 0.6563, 0.75, 0.625, 0.7188, 0.6562, 0.7188, 0.6563, 0.75, 0.625, 0.75, 0.625, 0.6875, 0.6562, 0.6875, 0.6562, 0.7188, 0.625, 0.7188, 0.625, 0.6563, 0.6563, 0.6563, 0.6562, 0.6875, 0.625, 0.6875, 0.625, 0.625, 0.6563, 0.625, 0.6563, 0.6563, 0.625, 0.6563, 0.625, 0.5938, 0.6563, 0.5938, 0.6563, 0.625, 0.625, 0.625, 0.625, 0.5625, 0.6563, 0.5625, 0.6563, 0.5938, 0.625, 0.5938, 0.625, 0.5313, 0.6562, 0.5313, 0.6563, 0.5625, 0.625, 0.5625, 0.4063, 0.7812, 0.4375, 0.7813, 0.4375, 0.8125, 0.4063, 0.8125, 0.4375, 0.7813, 0.4688, 0.7813, 0.4688, 0.8125, 0.4375, 0.8125, 0.4688, 0.7813, 0.5, 0.7813, 0.5, 0.8125, 0.4688, 0.8125, 0.5, 0.7813, 0.5313, 0.7813, 0.5312, 0.8125, 0.5, 0.8125, 0.5313, 0.7813, 0.5625, 0.7812, 0.5625, 0.8125, 0.5312, 0.8125, 0.5625, 0.7812, 0.5938, 0.7812, 0.5938, 0.8125, 0.5625, 0.8125, 0.4063, 0.8125, 0.4375, 0.8125, 0.4375, 0.8438, 0.4063, 0.8438, 0.4375, 0.8125, 0.4688, 0.8125, 0.4688, 0.8438, 0.4375, 0.8438, 0.4688, 0.8125, 0.5, 0.8125, 0.5, 0.8438, 0.4688, 0.8438, 0.5, 0.8125, 0.5312, 0.8125, 0.5313, 0.8438, 0.5, 0.8438, 0.5312, 0.8125, 0.5625, 0.8125, 0.5625, 0.8438, 0.5313, 0.8438, 0.5625, 0.8125, 0.5938, 0.8125, 0.5938, 0.8438, 0.5625, 0.8438, 0.4063, 0.8438, 0.4375, 0.8438, 0.4375, 0.875, 0.4063, 0.875, 0.4375, 0.8438, 0.4688, 0.8438, 0.4688, 0.875, 0.4375, 0.875, 0.4688, 0.8438, 0.5, 0.8438, 0.5, 0.875, 0.4688, 0.875, 0.5, 0.8438, 0.5313, 0.8438, 0.5312, 0.875, 0.5, 0.875, 0.5313, 0.8438, 0.5625, 0.8438, 0.5625, 0.875, 0.5312, 0.875, 0.5625, 0.8438, 0.5938, 0.8438, 0.5938, 0.875, 0.5625, 0.875, 0.4063, 0.875, 0.4375, 0.875, 0.4375, 0.9063, 0.4063, 0.9062, 0.4375, 0.875, 0.4688, 0.875, 0.4688, 0.9063, 0.4375, 0.9063, 0.4688, 0.875, 0.5, 0.875, 0.5, 0.9063, 0.4688, 0.9063, 0.5, 0.875, 0.5312, 0.875, 0.5313, 0.9063, 0.5, 0.9063, 0.5312, 0.875, 0.5625, 0.875, 0.5625, 0.9063, 0.5313, 0.9063, 0.5625, 0.875, 0.5938, 0.875, 0.5938, 0.9063, 0.5625, 0.9063, 0.4063, 0.9062, 0.4375, 0.9063, 0.4375, 0.9375, 0.4063, 0.9375, 0.4375, 0.9063, 0.4688, 0.9063, 0.4688, 0.9375, 0.4375, 0.9375, 0.4688, 0.9063, 0.5, 0.9063, 0.5, 0.9375, 0.4688, 0.9375, 0.5, 0.9063, 0.5313, 0.9063, 0.5312, 0.9375, 0.5, 0.9375, 0.5313, 0.9063, 0.5625, 0.9063, 0.5625, 0.9375, 0.5312, 0.9375, 0.5625, 0.9063, 0.5938, 0.9063, 0.5938, 0.9375, 0.5625, 0.9375, 0.4063, 0.9375, 0.4375, 0.9375, 0.4375, 0.9688, 0.4063, 0.9688, 0.4375, 0.9375, 0.4688, 0.9375, 0.4688, 0.9688, 0.4375, 0.9688, 0.4688, 0.9375, 0.5, 0.9375, 0.5, 0.9688, 0.4688, 0.9688, 0.5, 0.9375, 0.5312, 0.9375, 0.5313, 0.9688, 0.5, 0.9688, 0.5312, 0.9375, 0.5625, 0.9375, 0.5625, 0.9688, 0.5313, 0.9688, 0.5625, 0.9375, 0.5938, 0.9375, 0.5938, 0.9688, 0.5625, 0.9688, 0.375, 0.75, 0.4063, 0.75, 0.4063, 0.7812, 0.375, 0.7813, 0.4063, 0.75, 0.4375, 0.75, 0.4375, 0.7813, 0.4063, 0.7812, 0.4375, 0.75, 0.4688, 0.75, 0.4688, 0.7813, 0.4375, 0.7813, 0.4688, 0.75, 0.5, 0.75, 0.5, 0.7813, 0.4688, 0.7813, 0.5, 0.75, 0.5312, 0.75, 0.5313, 0.7813, 0.5, 0.7813, 0.5312, 0.75, 0.5625, 0.75, 0.5625, 0.7812, 0.5313, 0.7813, 0.5625, 0.75, 0.5938, 0.75, 0.5938, 0.7812, 0.5625, 0.7812, 0.5938, 0.75, 0.625, 0.75, 0.625, 0.7813, 0.5938, 0.7812, 0.5938, 0.7812, 0.625, 0.7813, 0.625, 0.8125, 0.5938, 0.8125, 0.5938, 0.8125, 0.625, 0.8125, 0.625, 0.8438, 0.5938, 0.8438, 0.5938, 0.8438, 0.625, 0.8438, 0.625, 0.875, 0.5938, 0.875, 0.5938, 0.875, 0.625, 0.875, 0.625, 0.9063, 0.5938, 0.9063, 0.5938, 0.9063, 0.625, 0.9063, 0.625, 0.9375, 0.5938, 0.9375, 0.5938, 0.9375, 0.625, 0.9375, 0.625, 0.9688, 0.5938, 0.9688, 0.5938, 0.9688, 0.625, 0.9688, 0.625, 1.0, 0.5938, 1.0, 0.5625, 0.9688, 0.5938, 0.9688, 0.5938, 1.0, 0.5625, 1.0, 0.5313, 0.9688, 0.5625, 0.9688, 0.5625, 1.0, 0.5313, 1.0, 0.5, 0.9688, 0.5313, 0.9688, 0.5313, 1.0, 0.5, 1.0, 0.4688, 0.9688, 0.5, 0.9688, 0.5, 1.0, 0.4688, 1.0, 0.4375, 0.9688, 0.4688, 0.9688, 0.4688, 1.0, 0.4375, 1.0, 0.4063, 0.9688, 0.4375, 0.9688, 0.4375, 1.0, 0.4063, 1.0, 0.375, 0.9688, 0.4063, 0.9688, 0.4063, 1.0, 0.375, 1.0, 0.375, 0.9375, 0.4063, 0.9375, 0.4063, 0.9688, 0.375, 0.9688, 0.375, 0.9063, 0.4063, 0.9062, 0.4063, 0.9375, 0.375, 0.9375, 0.375, 0.875, 0.4063, 0.875, 0.4063, 0.9062, 0.375, 0.9063, 0.375, 0.8438, 0.4063, 0.8438, 0.4063, 0.875, 0.375, 0.875, 0.375, 0.8125, 0.4063, 0.8125, 0.4063, 0.8438, 0.375, 0.8438, 0.375, 0.7813, 0.4063, 0.7812, 0.4063, 0.8125, 0.375, 0.8125, 0.4063, 0.03125, 0.4375, 0.03125, 0.4375, 0.0625, 0.4063, 0.0625, 0.4375, 0.03125, 0.4688, 0.03125, 0.4688, 0.0625, 0.4375, 0.0625, 0.4688, 0.03125, 0.5, 0.03125, 0.5, 0.0625, 0.4688, 0.0625, 0.5, 0.03125, 0.5312, 0.03125, 0.5312, 0.0625, 0.5, 0.0625, 0.5312, 0.03125, 0.5625, 0.03125, 0.5625, 0.0625, 0.5312, 0.0625, 0.5625, 0.03125, 0.5938, 0.03125, 0.5938, 0.0625, 0.5625, 0.0625, 0.4063, 0.0625, 0.4375, 0.0625, 0.4375, 0.09375, 0.4063, 0.09375, 0.4375, 0.0625, 0.4688, 0.0625, 0.4688, 0.09375, 0.4375, 0.09375, 0.4688, 0.0625, 0.5, 0.0625, 0.5, 0.09375, 0.4688, 0.09375, 0.5, 0.0625, 0.5312, 0.0625, 0.5313, 0.09375, 0.5, 0.09375, 0.5312, 0.0625, 0.5625, 0.0625, 0.5625, 0.09375, 0.5313, 0.09375, 0.5625, 0.0625, 0.5938, 0.0625, 0.5938, 0.09375, 0.5625, 0.09375, 0.4063, 0.09375, 0.4375, 0.09375, 0.4375, 0.125, 0.4063, 0.125, 0.4375, 0.09375, 0.4688, 0.09375, 0.4688, 0.125, 0.4375, 0.125, 0.4688, 0.09375, 0.5, 0.09375, 0.5, 0.125, 0.4688, 0.125, 0.5, 0.09375, 0.5313, 0.09375, 0.5312, 0.125, 0.5, 0.125, 0.5313, 0.09375, 0.5625, 0.09375, 0.5625, 0.125, 0.5312, 0.125, 0.5625, 0.09375, 0.5938, 0.09375, 0.5938, 0.125, 0.5625, 0.125, 0.4063, 0.125, 0.4375, 0.125, 0.4375, 0.1562, 0.4063, 0.1563, 0.4375, 0.125, 0.4688, 0.125, 0.4688, 0.1563, 0.4375, 0.1562, 0.4688, 0.125, 0.5, 0.125, 0.5, 0.1562, 0.4688, 0.1563, 0.5, 0.125, 0.5312, 0.125, 0.5313, 0.1563, 0.5, 0.1562, 0.5312, 0.125, 0.5625, 0.125, 0.5625, 0.1562, 0.5313, 0.1563, 0.5625, 0.125, 0.5938, 0.125, 0.5938, 0.1562, 0.5625, 0.1562, 0.4063, 0.1563, 0.4375, 0.1562, 0.4375, 0.1875, 0.4063, 0.1875, 0.4375, 0.1562, 0.4688, 0.1563, 0.4688, 0.1875, 0.4375, 0.1875, 0.4688, 0.1563, 0.5, 0.1562, 0.5, 0.1875, 0.4688, 0.1875, 0.5, 0.1562, 0.5313, 0.1563, 0.5312, 0.1875, 0.5, 0.1875, 0.5313, 0.1563, 0.5625, 0.1562, 0.5625, 0.1875, 0.5312, 0.1875, 0.5625, 0.1562, 0.5938, 0.1562, 0.5938, 0.1875, 0.5625, 0.1875, 0.4063, 0.1875, 0.4375, 0.1875, 0.4375, 0.2188, 0.4063, 0.2188, 0.4375, 0.1875, 0.4688, 0.1875, 0.4688, 0.2188, 0.4375, 0.2188, 0.4688, 0.1875, 0.5, 0.1875, 0.5, 0.2188, 0.4688, 0.2188, 0.5, 0.1875, 0.5312, 0.1875, 0.5313, 0.2188, 0.5, 0.2188, 0.5312, 0.1875, 0.5625, 0.1875, 0.5625, 0.2188, 0.5313, 0.2188, 0.5625, 0.1875, 0.5938, 0.1875, 0.5938, 0.2188, 0.5625, 0.2188, 0.375, 0.0, 0.4063, 0.0, 0.4063, 0.03125, 0.375, 0.03125, 0.4063, 0.0, 0.4375, 0.0, 0.4375, 0.03125, 0.4063, 0.03125, 0.4375, 0.0, 0.4688, 0.0, 0.4688, 0.03125, 0.4375, 0.03125, 0.4688, 0.0, 0.5, 0.0, 0.5, 0.03125, 0.4688, 0.03125, 0.5, 0.0, 0.5313, 0.0, 0.5312, 0.03125, 0.5, 0.03125, 0.5313, 0.0, 0.5625, 0.0, 0.5625, 0.03125, 0.5312, 0.03125, 0.5625, 0.0, 0.5938, 0.0, 0.5938, 0.03125, 0.5625, 0.03125, 0.5938, 0.0, 0.625, 0.0, 0.625, 0.03125, 0.5938, 0.03125, 0.5938, 0.03125, 0.625, 0.03125, 0.625, 0.0625, 0.5938, 0.0625, 0.5938, 0.0625, 0.625, 0.0625, 0.625, 0.09375, 0.5938, 0.09375, 0.5938, 0.09375, 0.625, 0.09375, 0.625, 0.125, 0.5938, 0.125, 0.5938, 0.125, 0.625, 0.125, 0.625, 0.1563, 0.5938, 0.1562, 0.5938, 0.1562, 0.625, 0.1563, 0.625, 0.1875, 0.5938, 0.1875, 0.5938, 0.1875, 0.625, 0.1875, 0.625, 0.2188, 0.5938, 0.2188, 0.5938, 0.2188, 0.625, 0.2188, 0.625, 0.25, 0.5938, 0.25, 0.5625, 0.2188, 0.5938, 0.2188, 0.5938, 0.25, 0.5625, 0.25, 0.5313, 0.2188, 0.5625, 0.2188, 0.5625, 0.25, 0.5312, 0.25, 0.5, 0.2188, 0.5313, 0.2188, 0.5312, 0.25, 0.5, 0.25, 0.4688, 0.2188, 0.5, 0.2188, 0.5, 0.25, 0.4688, 0.25, 0.4375, 0.2188, 0.4688, 0.2188, 0.4688, 0.25, 0.4375, 0.25, 0.4063, 0.2188, 0.4375, 0.2188, 0.4375, 0.25, 0.4063, 0.25, 0.375, 0.2188, 0.4063, 0.2188, 0.4063, 0.25, 0.375, 0.25, 0.375, 0.1875, 0.4063, 0.1875, 0.4063, 0.2188, 0.375, 0.2188, 0.375, 0.1563, 0.4063, 0.1563, 0.4063, 0.1875, 0.375, 0.1875, 0.375, 0.125, 0.4063, 0.125, 0.4063, 0.1563, 0.375, 0.1563, 0.375, 0.09375, 0.4063, 0.09375, 0.4063, 0.125, 0.375, 0.125, 0.375, 0.0625, 0.4063, 0.0625, 0.4063, 0.09375, 0.375, 0.09375, 0.375, 0.03125, 0.4063, 0.03125, 0.4063, 0.0625, 0.375, 0.0625, 0.1563, 0.5313, 0.1875, 0.5313, 0.1875, 0.5625, 0.1563, 0.5625, 0.1875, 0.5313, 0.2188, 0.5313, 0.2188, 0.5625, 0.1875, 0.5625, 0.2188, 0.5313, 0.25, 0.5313, 0.25, 0.5625, 0.2188, 0.5625, 0.25, 0.5313, 0.2812, 0.5313, 0.2813, 0.5625, 0.25, 0.5625, 0.2812, 0.5313, 0.3125, 0.5313, 0.3125, 0.5625, 0.2813, 0.5625, 0.3125, 0.5313, 0.3438, 0.5313, 0.3438, 0.5625, 0.3125, 0.5625, 0.1563, 0.5625, 0.1875, 0.5625, 0.1875, 0.5938, 0.1562, 0.5938, 0.1875, 0.5625, 0.2188, 0.5625, 0.2188, 0.5938, 0.1875, 0.5938, 0.2188, 0.5625, 0.25, 0.5625, 0.25, 0.5938, 0.2188, 0.5938, 0.25, 0.5625, 0.2813, 0.5625, 0.2813, 0.5938, 0.25, 0.5938, 0.2813, 0.5625, 0.3125, 0.5625, 0.3125, 0.5938, 0.2813, 0.5938, 0.3125, 0.5625, 0.3438, 0.5625, 0.3438, 0.5938, 0.3125, 0.5938, 0.1562, 0.5938, 0.1875, 0.5938, 0.1875, 0.625, 0.1563, 0.625, 0.1875, 0.5938, 0.2188, 0.5938, 0.2188, 0.625, 0.1875, 0.625, 0.2188, 0.5938, 0.25, 0.5938, 0.25, 0.625, 0.2188, 0.625, 0.25, 0.5938, 0.2813, 0.5938, 0.2813, 0.625, 0.25, 0.625, 0.2813, 0.5938, 0.3125, 0.5938, 0.3125, 0.625, 0.2813, 0.625, 0.3125, 0.5938, 0.3438, 0.5938, 0.3438, 0.625, 0.3125, 0.625, 0.1563, 0.625, 0.1875, 0.625, 0.1875, 0.6563, 0.1562, 0.6562, 0.1875, 0.625, 0.2188, 0.625, 0.2188, 0.6563, 0.1875, 0.6563, 0.2188, 0.625, 0.25, 0.625, 0.25, 0.6563, 0.2188, 0.6563, 0.25, 0.625, 0.2813, 0.625, 0.2813, 0.6563, 0.25, 0.6563, 0.2813, 0.625, 0.3125, 0.625, 0.3125, 0.6563, 0.2813, 0.6563, 0.3125, 0.625, 0.3438, 0.625, 0.3438, 0.6563, 0.3125, 0.6563, 0.1562, 0.6562, 0.1875, 0.6563, 0.1875, 0.6875, 0.1563, 0.6875, 0.1875, 0.6563, 0.2188, 0.6563, 0.2188, 0.6875, 0.1875, 0.6875, 0.2188, 0.6563, 0.25, 0.6563, 0.25, 0.6875, 0.2188, 0.6875, 0.25, 0.6563, 0.2813, 0.6563, 0.2813, 0.6875, 0.25, 0.6875, 0.2813, 0.6563, 0.3125, 0.6563, 0.3125, 0.6875, 0.2813, 0.6875, 0.3125, 0.6563, 0.3438, 0.6563, 0.3438, 0.6875, 0.3125, 0.6875, 0.1563, 0.6875, 0.1875, 0.6875, 0.1875, 0.7188, 0.1563, 0.7188, 0.1875, 0.6875, 0.2188, 0.6875, 0.2188, 0.7188, 0.1875, 0.7188, 0.2188, 0.6875, 0.25, 0.6875, 0.25, 0.7188, 0.2188, 0.7188, 0.25, 0.6875, 0.2813, 0.6875, 0.2812, 0.7188, 0.25, 0.7188, 0.2813, 0.6875, 0.3125, 0.6875, 0.3125, 0.7188, 0.2812, 0.7188, 0.3125, 0.6875, 0.3438, 0.6875, 0.3438, 0.7188, 0.3125, 0.7188, 0.125, 0.5, 0.1563, 0.5, 0.1563, 0.5313, 0.125, 0.5313, 0.1563, 0.5, 0.1875, 0.5, 0.1875, 0.5313, 0.1563, 0.5313, 0.1875, 0.5, 0.2188, 0.5, 0.2188, 0.5313, 0.1875, 0.5313, 0.2188, 0.5, 0.25, 0.5, 0.25, 0.5313, 0.2188, 0.5313, 0.25, 0.5, 0.2813, 0.5, 0.2812, 0.5313, 0.25, 0.5313, 0.2813, 0.5, 0.3125, 0.5, 0.3125, 0.5313, 0.2812, 0.5313, 0.3125, 0.5, 0.3438, 0.5, 0.3438, 0.5313, 0.3125, 0.5313, 0.3438, 0.5, 0.375, 0.5, 0.375, 0.5313, 0.3438, 0.5313, 0.3438, 0.5313, 0.375, 0.5313, 0.375, 0.5625, 0.3438, 0.5625, 0.3438, 0.5625, 0.375, 0.5625, 0.375, 0.5938, 0.3438, 0.5938, 0.3438, 0.5938, 0.375, 0.5938, 0.375, 0.625, 0.3438, 0.625, 0.3438, 0.625, 0.375, 0.625, 0.375, 0.6563, 0.3438, 0.6563, 0.3438, 0.6563, 0.375, 0.6563, 0.375, 0.6875, 0.3438, 0.6875, 0.3438, 0.6875, 0.375, 0.6875, 0.375, 0.7188, 0.3438, 0.7188, 0.3438, 0.7188, 0.375, 0.7188, 0.375, 0.75, 0.3438, 0.75, 0.3125, 0.7188, 0.3438, 0.7188, 0.3438, 0.75, 0.3125, 0.75, 0.2812, 0.7188, 0.3125, 0.7188, 0.3125, 0.75, 0.2813, 0.75, 0.25, 0.7188, 0.2812, 0.7188, 0.2813, 0.75, 0.25, 0.75, 0.2188, 0.7188, 0.25, 0.7188, 0.25, 0.75, 0.2188, 0.75, 0.1875, 0.7188, 0.2188, 0.7188, 0.2188, 0.75, 0.1875, 0.75, 0.1563, 0.7188, 0.1875, 0.7188, 0.1875, 0.75, 0.1563, 0.75, 0.125, 0.7188, 0.1563, 0.7188, 0.1563, 0.75, 0.125, 0.75, 0.125, 0.6875, 0.1563, 0.6875, 0.1563, 0.7188, 0.125, 0.7188, 0.125, 0.6563, 0.1562, 0.6562, 0.1563, 0.6875, 0.125, 0.6875, 0.125, 0.625, 0.1563, 0.625, 0.1562, 0.6562, 0.125, 0.6563, 0.125, 0.5938, 0.1562, 0.5938, 0.1563, 0.625, 0.125, 0.625, 0.125, 0.5625, 0.1563, 0.5625, 0.1562, 0.5938, 0.125, 0.5938, 0.125, 0.5313, 0.1563, 0.5313, 0.1563, 0.5625, 0.125, 0.5625, 0.4063, 0.5313, 0.4375, 0.5313, 0.4375, 0.5625, 0.4063, 0.5625, 0.4375, 0.5313, 0.4688, 0.5313, 0.4688, 0.5625, 0.4375, 0.5625, 0.4688, 0.5313, 0.5, 0.5313, 0.5, 0.5625, 0.4688, 0.5625, 0.5, 0.5313, 0.5313, 0.5313, 0.5312, 0.5625, 0.5, 0.5625, 0.5313, 0.5313, 0.5625, 0.5313, 0.5625, 0.5625, 0.5312, 0.5625, 0.5625, 0.5313, 0.5938, 0.5313, 0.5938, 0.5625, 0.5625, 0.5625, 0.4063, 0.5625, 0.4375, 0.5625, 0.4375, 0.5938, 0.4063, 0.5938, 0.4375, 0.5625, 0.4688, 0.5625, 0.4688, 0.5938, 0.4375, 0.5938, 0.4688, 0.5625, 0.5, 0.5625, 0.5, 0.5938, 0.4688, 0.5938, 0.5, 0.5625, 0.5312, 0.5625, 0.5313, 0.5938, 0.5, 0.5938, 0.5312, 0.5625, 0.5625, 0.5625, 0.5625, 0.5938, 0.5313, 0.5938, 0.5625, 0.5625, 0.5938, 0.5625, 0.5938, 0.5938, 0.5625, 0.5938, 0.4063, 0.5938, 0.4375, 0.5938, 0.4375, 0.625, 0.4063, 0.625, 0.4375, 0.5938, 0.4688, 0.5938, 0.4688, 0.625, 0.4375, 0.625, 0.4688, 0.5938, 0.5, 0.5938, 0.5, 0.625, 0.4688, 0.625, 0.5, 0.5938, 0.5313, 0.5938, 0.5312, 0.625, 0.5, 0.625, 0.5313, 0.5938, 0.5625, 0.5938, 0.5625, 0.625, 0.5312, 0.625, 0.5625, 0.5938, 0.5938, 0.5938, 0.5938, 0.625, 0.5625, 0.625, 0.4063, 0.625, 0.4375, 0.625, 0.4375, 0.6563, 0.4063, 0.6563, 0.4375, 0.625, 0.4688, 0.625, 0.4688, 0.6563, 0.4375, 0.6563, 0.4688, 0.625, 0.5, 0.625, 0.5, 0.6563, 0.4688, 0.6563, 0.5, 0.625, 0.5312, 0.625, 0.5313, 0.6563, 0.5, 0.6563, 0.5312, 0.625, 0.5625, 0.625, 0.5625, 0.6563, 0.5313, 0.6563, 0.5625, 0.625, 0.5938, 0.625, 0.5938, 0.6563, 0.5625, 0.6563, 0.4063, 0.6563, 0.4375, 0.6563, 0.4375, 0.6875, 0.4063, 0.6875, 0.4375, 0.6563, 0.4688, 0.6563, 0.4688, 0.6875, 0.4375, 0.6875, 0.4688, 0.6563, 0.5, 0.6563, 0.5, 0.6875, 0.4688, 0.6875, 0.5, 0.6563, 0.5313, 0.6563, 0.5312, 0.6875, 0.5, 0.6875, 0.5313, 0.6563, 0.5625, 0.6563, 0.5625, 0.6875, 0.5312, 0.6875, 0.5625, 0.6563, 0.5938, 0.6563, 0.5938, 0.6875, 0.5625, 0.6875, 0.4063, 0.6875, 0.4375, 0.6875, 0.4375, 0.7188, 0.4063, 0.7188, 0.4375, 0.6875, 0.4688, 0.6875, 0.4688, 0.7187, 0.4375, 0.7188, 0.4688, 0.6875, 0.5, 0.6875, 0.5, 0.7188, 0.4688, 0.7187, 0.5, 0.6875, 0.5312, 0.6875, 0.5313, 0.7187, 0.5, 0.7188, 0.5312, 0.6875, 0.5625, 0.6875, 0.5625, 0.7188, 0.5313, 0.7187, 0.5625, 0.6875, 0.5938, 0.6875, 0.5938, 0.7188, 0.5625, 0.7188, 0.375, 0.5, 0.4063, 0.5, 0.4063, 0.5313, 0.375, 0.5313, 0.4063, 0.5, 0.4375, 0.5, 0.4375, 0.5313, 0.4063, 0.5313, 0.4375, 0.5, 0.4688, 0.5, 0.4688, 0.5313, 0.4375, 0.5313, 0.4688, 0.5, 0.5, 0.5, 0.5, 0.5313, 0.4688, 0.5313, 0.5, 0.5, 0.5312, 0.5, 0.5313, 0.5313, 0.5, 0.5313, 0.5312, 0.5, 0.5625, 0.5, 0.5625, 0.5313, 0.5313, 0.5313, 0.5625, 0.5, 0.5938, 0.5, 0.5938, 0.5313, 0.5625, 0.5313, 0.5938, 0.5, 0.625, 0.5, 0.625, 0.5313, 0.5938, 0.5313, 0.5938, 0.5313, 0.625, 0.5313, 0.625, 0.5625, 0.5938, 0.5625, 0.5938, 0.5625, 0.625, 0.5625, 0.625, 0.5938, 0.5938, 0.5938, 0.5938, 0.5938, 0.625, 0.5938, 0.625, 0.625, 0.5938, 0.625, 0.5938, 0.625, 0.625, 0.625, 0.625, 0.6563, 0.5938, 0.6563, 0.5938, 0.6563, 0.625, 0.6563, 0.625, 0.6875, 0.5938, 0.6875, 0.5938, 0.6875, 0.625, 0.6875, 0.625, 0.7188, 0.5938, 0.7188, 0.5938, 0.7188, 0.625, 0.7188, 0.625, 0.75, 0.5938, 0.75, 0.5625, 0.7188, 0.5938, 0.7188, 0.5938, 0.75, 0.5625, 0.75, 0.5313, 0.7187, 0.5625, 0.7188, 0.5625, 0.75, 0.5312, 0.75, 0.5, 0.7188, 0.5313, 0.7187, 0.5312, 0.75, 0.5, 0.75, 0.4688, 0.7187, 0.5, 0.7188, 0.5, 0.75, 0.4688, 0.75, 0.4375, 0.7188, 0.4688, 0.7187, 0.4688, 0.75, 0.4375, 0.75, 0.4063, 0.7188, 0.4375, 0.7188, 0.4375, 0.75, 0.4063, 0.75, 0.375, 0.7188, 0.4063, 0.7188, 0.4063, 0.75, 0.375, 0.75, 0.375, 0.6875, 0.4063, 0.6875, 0.4063, 0.7188, 0.375, 0.7188, 0.375, 0.6563, 0.4063, 0.6563, 0.4063, 0.6875, 0.375, 0.6875, 0.375, 0.625, 0.4063, 0.625, 0.4063, 0.6563, 0.375, 0.6563, 0.375, 0.5938, 0.4063, 0.5938, 0.4063, 0.625, 0.375, 0.625, 0.375, 0.5625, 0.4063, 0.5625, 0.4063, 0.5938, 0.375, 0.5938, 0.375, 0.5313, 0.4063, 0.5313, 0.4063, 0.5625, 0.375, 0.5625, 0.4063, 0.2813, 0.4375, 0.2813, 0.4375, 0.3125, 0.4063, 0.3125, 0.4375, 0.2813, 0.4688, 0.2813, 0.4688, 0.3125, 0.4375, 0.3125, 0.4688, 0.2813, 0.5, 0.2813, 0.5, 0.3125, 0.4688, 0.3125, 0.5, 0.2813, 0.5313, 0.2813, 0.5312, 0.3125, 0.5, 0.3125, 0.5313, 0.2813, 0.5625, 0.2813, 0.5625, 0.3125, 0.5312, 0.3125, 0.5625, 0.2813, 0.5938, 0.2813, 0.5938, 0.3125, 0.5625, 0.3125, 0.4063, 0.3125, 0.4375, 0.3125, 0.4375, 0.3438, 0.4063, 0.3438, 0.4375, 0.3125, 0.4688, 0.3125, 0.4688, 0.3438, 0.4375, 0.3438, 0.4688, 0.3125, 0.5, 0.3125, 0.5, 0.3438, 0.4688, 0.3438, 0.5, 0.3125, 0.5312, 0.3125, 0.5313, 0.3438, 0.5, 0.3438, 0.5312, 0.3125, 0.5625, 0.3125, 0.5625, 0.3438, 0.5313, 0.3438, 0.5625, 0.3125, 0.5938, 0.3125, 0.5938, 0.3438, 0.5625, 0.3438, 0.4063, 0.3438, 0.4375, 0.3438, 0.4375, 0.375, 0.4063, 0.375, 0.4375, 0.3438, 0.4688, 0.3438, 0.4688, 0.375, 0.4375, 0.375, 0.4688, 0.3438, 0.5, 0.3438, 0.5, 0.375, 0.4688, 0.375, 0.5, 0.3438, 0.5313, 0.3438, 0.5312, 0.375, 0.5, 0.375, 0.5313, 0.3438, 0.5625, 0.3438, 0.5625, 0.375, 0.5312, 0.375, 0.5625, 0.3438, 0.5938, 0.3438, 0.5938, 0.375, 0.5625, 0.375, 0.4063, 0.375, 0.4375, 0.375, 0.4375, 0.4063, 0.4063, 0.4062, 0.4375, 0.375, 0.4688, 0.375, 0.4688, 0.4063, 0.4375, 0.4063, 0.4688, 0.375, 0.5, 0.375, 0.5, 0.4063, 0.4688, 0.4063, 0.5, 0.375, 0.5312, 0.375, 0.5313, 0.4063, 0.5, 0.4063, 0.5312, 0.375, 0.5625, 0.375, 0.5625, 0.4063, 0.5313, 0.4063, 0.5625, 0.375, 0.5938, 0.375, 0.5938, 0.4063, 0.5625, 0.4063, 0.4063, 0.4062, 0.4375, 0.4063, 0.4375, 0.4375, 0.4063, 0.4375, 0.4375, 0.4063, 0.4688, 0.4063, 0.4688, 0.4375, 0.4375, 0.4375, 0.4688, 0.4063, 0.5, 0.4063, 0.5, 0.4375, 0.4688, 0.4375, 0.5, 0.4063, 0.5313, 0.4063, 0.5312, 0.4375, 0.5, 0.4375, 0.5313, 0.4063, 0.5625, 0.4063, 0.5625, 0.4375, 0.5312, 0.4375, 0.5625, 0.4063, 0.5938, 0.4063, 0.5938, 0.4375, 0.5625, 0.4375, 0.4063, 0.4375, 0.4375, 0.4375, 0.4375, 0.4688, 0.4063, 0.4688, 0.4375, 0.4375, 0.4688, 0.4375, 0.4688, 0.4688, 0.4375, 0.4688, 0.4688, 0.4375, 0.5, 0.4375, 0.5, 0.4688, 0.4688, 0.4688, 0.5, 0.4375, 0.5312, 0.4375, 0.5313, 0.4688, 0.5, 0.4688, 0.5312, 0.4375, 0.5625, 0.4375, 0.5625, 0.4688, 0.5313, 0.4688, 0.5625, 0.4375, 0.5938, 0.4375, 0.5938, 0.4687, 0.5625, 0.4688, 0.375, 0.25, 0.4063, 0.25, 0.4063, 0.2813, 0.375, 0.2813, 0.4063, 0.25, 0.4375, 0.25, 0.4375, 0.2813, 0.4063, 0.2813, 0.4375, 0.25, 0.4688, 0.25, 0.4688, 0.2813, 0.4375, 0.2813, 0.4688, 0.25, 0.5, 0.25, 0.5, 0.2813, 0.4688, 0.2813, 0.5, 0.25, 0.5312, 0.25, 0.5313, 0.2813, 0.5, 0.2813, 0.5312, 0.25, 0.5625, 0.25, 0.5625, 0.2813, 0.5313, 0.2813, 0.5625, 0.25, 0.5938, 0.25, 0.5938, 0.2813, 0.5625, 0.2813, 0.5938, 0.25, 0.625, 0.25, 0.625, 0.2813, 0.5938, 0.2813, 0.5938, 0.2813, 0.625, 0.2813, 0.625, 0.3125, 0.5938, 0.3125, 0.5938, 0.3125, 0.625, 0.3125, 0.625, 0.3438, 0.5938, 0.3438, 0.5938, 0.3438, 0.625, 0.3438, 0.625, 0.375, 0.5938, 0.375, 0.5938, 0.375, 0.625, 0.375, 0.625, 0.4063, 0.5938, 0.4063, 0.5938, 0.4063, 0.625, 0.4063, 0.625, 0.4375, 0.5938, 0.4375, 0.5938, 0.4375, 0.625, 0.4375, 0.625, 0.4688, 0.5938, 0.4687, 0.5938, 0.4687, 0.625, 0.4688, 0.625, 0.5, 0.5938, 0.5, 0.5625, 0.4688, 0.5938, 0.4687, 0.5938, 0.5, 0.5625, 0.5, 0.5313, 0.4688, 0.5625, 0.4688, 0.5625, 0.5, 0.5312, 0.5, 0.5, 0.4688, 0.5313, 0.4688, 0.5312, 0.5, 0.5, 0.5, 0.4688, 0.4688, 0.5, 0.4688, 0.5, 0.5, 0.4688, 0.5, 0.4375, 0.4688, 0.4688, 0.4688, 0.4688, 0.5, 0.4375, 0.5, 0.4063, 0.4688, 0.4375, 0.4688, 0.4375, 0.5, 0.4063, 0.5, 0.375, 0.4688, 0.4063, 0.4688, 0.4063, 0.5, 0.375, 0.5, 0.375, 0.4375, 0.4063, 0.4375, 0.4063, 0.4688, 0.375, 0.4688, 0.375, 0.4063, 0.4063, 0.4062, 0.4063, 0.4375, 0.375, 0.4375, 0.375, 0.375, 0.4063, 0.375, 0.4063, 0.4062, 0.375, 0.4063, 0.375, 0.3438, 0.4063, 0.3438, 0.4063, 0.375, 0.375, 0.375, 0.375, 0.3125, 0.4063, 0.3125, 0.4063, 0.3438, 0.375, 0.3438, 0.375, 0.2813, 0.4063, 0.2813, 0.4063, 0.3125, 0.375, 0.3125])
me_cube_002.materials.append(mat_strawberry_red)
me_cube_002.use_mirror_vertex_groups = False
me_cube_002.update()

# ---- objects
ob_seeds_top = bpy.data.objects.new('seeds_top', me_cube_001)
ob_seeds_middle = bpy.data.objects.new('seeds_middle', me_cube_003)
ob_seeds_bottom = bpy.data.objects.new('seeds_bottom', me_cube_004)
ob_leafs = bpy.data.objects.new('leafs', me_plane)
ob_circle_small = bpy.data.objects.new('circle_small', None)
ob_circle_medium = bpy.data.objects.new('circle_medium', None)
ob_circle_leafs = bpy.data.objects.new('circle_leafs', None)
ob_circle_big = bpy.data.objects.new('circle_big', None)
ob_berry = bpy.data.objects.new('berry', me_cube_002)

# ---- transforms, parenting, visibility, modifiers, constraints
ob_seeds_top.location = (5.084e-12, -2.279e-11, 1.733e-15)
ob_seeds_top.scale = (0.9725, 0.9725, 0.9725)
_m = ob_seeds_top.modifiers.new('Subdivision', 'SUBSURF')
_m.render_levels = 1
_m = ob_seeds_top.modifiers.new('Array', 'ARRAY')
_m.count = 6
_m.relative_offset_displace = (0.0, 0.0, 0.0)
_m.use_object_offset = True
_m.offset_object = ob_circle_big
ob_seeds_middle.location = (5.084e-12, -2.279e-11, 5.433e-18)
ob_seeds_middle.scale = (0.9725, 0.9725, 0.9725)
_m = ob_seeds_middle.modifiers.new('Subdivision', 'SUBSURF')
_m.render_levels = 1
_m = ob_seeds_middle.modifiers.new('Array', 'ARRAY')
_m.count = 6
_m.use_relative_offset = False
_m.use_object_offset = True
_m.offset_object = ob_circle_medium
ob_seeds_bottom.location = (1.622e-09, -7.268e-09, 5.433e-18)
ob_seeds_bottom.scale = (0.9725, 0.9725, 0.9725)
_m = ob_seeds_bottom.modifiers.new('Subdivision', 'SUBSURF')
_m.render_levels = 1
_m = ob_seeds_bottom.modifiers.new('Array', 'ARRAY')
_m.count = 4
_m.use_relative_offset = False
_m.use_object_offset = True
_m.offset_object = ob_circle_small
ob_leafs.location = (5.084e-12, -2.279e-11, 5.433e-18)
ob_leafs.scale = (0.9725, 0.9725, 0.9725)
_m = ob_leafs.modifiers.new('Solidify', 'SOLIDIFY')
_m.thickness = 0.05
_m = ob_leafs.modifiers.new('Bevel', 'BEVEL')
_m = ob_leafs.modifiers.new('Subdivision', 'SUBSURF')
_m = ob_leafs.modifiers.new('Array', 'ARRAY')
_m.count = 4
_m.use_relative_offset = False
_m.use_object_offset = True
_m.offset_object = ob_circle_leafs
ob_circle_small.location = (5.084e-12, -2.279e-11, 5.433e-18)
ob_circle_small.rotation_euler = (0.0, -0.0, 2.094)
ob_circle_small.scale = (0.9725, 0.9725, 0.9725)
ob_circle_medium.location = (5.084e-12, -2.279e-11, 5.433e-18)
ob_circle_medium.rotation_euler = (0.0, -0.0, 1.047)
ob_circle_medium.scale = (0.9725, 0.9725, 0.9725)
ob_circle_leafs.location = (5.084e-12, -2.279e-11, 5.433e-18)
ob_circle_leafs.rotation_euler = (0.0, 0.0, 1.571)
ob_circle_leafs.scale = (0.9725, 0.9725, 0.9725)
ob_circle_big.location = (5.084e-12, -2.279e-11, 5.433e-18)
ob_circle_big.rotation_euler = (0.0, -0.0, 1.047)
ob_circle_big.scale = (0.9725, 0.9725, 0.9725)
ob_berry.location = (5.084e-12, -2.279e-11, 5.433e-18)
ob_berry.scale = (0.9725, 0.9725, 0.9725)
ob_berry.lock_rotations_4d = False
ob_berry.empty_display_type = 'ARROWS'
ob_berry.lineart.crease_threshold = 0.0

# ---- collection membership
col_collection.objects.link(ob_seeds_top)
col_collection.objects.link(ob_seeds_middle)
col_collection.objects.link(ob_seeds_bottom)
col_collection.objects.link(ob_leafs)
col_collection.objects.link(ob_circle_small)
col_collection.objects.link(ob_circle_medium)
col_collection.objects.link(ob_circle_leafs)
col_collection.objects.link(ob_circle_big)
col_collection.objects.link(ob_berry)

# ---- scene / render settings (as saved in the file)
scene.frame_start = 1; scene.frame_end = 250; scene.frame_set(1)
scene.render.engine = 'BLENDER_EEVEE_NEXT'
scene.cycles.sampling_pattern = 'TABULATED_SOBOL'
scene.eevee.ray_tracing_options.trace_max_roughness = 0.0
bpy.context.view_layer.update()

# ---- added for rendering (the .blend has no active camera and no usable light): camera, sun
cam_auto = bpy.data.cameras.new('AutoCamera')
cam_auto.lens = 50.0
cam_auto.sensor_width = 36.0
cam_auto.clip_end = 1000.0
ob_auto_camera = bpy.data.objects.new('AutoCamera', cam_auto)
scene.collection.objects.link(ob_auto_camera)
ob_auto_camera.location = (2.14526, -2.57431, 1.53538)
ob_auto_camera.rotation_euler = (1.09748, -7.21219e-08, 0.694738)
scene.camera = ob_auto_camera
light_auto_sun = bpy.data.lights.new('AutoSun', 'SUN')
light_auto_sun.energy = 3.0
light_auto_sun.angle = 0.0523599
ob_auto_sun = bpy.data.objects.new('AutoSun', light_auto_sun)
scene.collection.objects.link(ob_auto_sun)
ob_auto_sun.rotation_euler = (0.872665, 0.174533, 0.523599)
bpy.context.view_layer.update()
